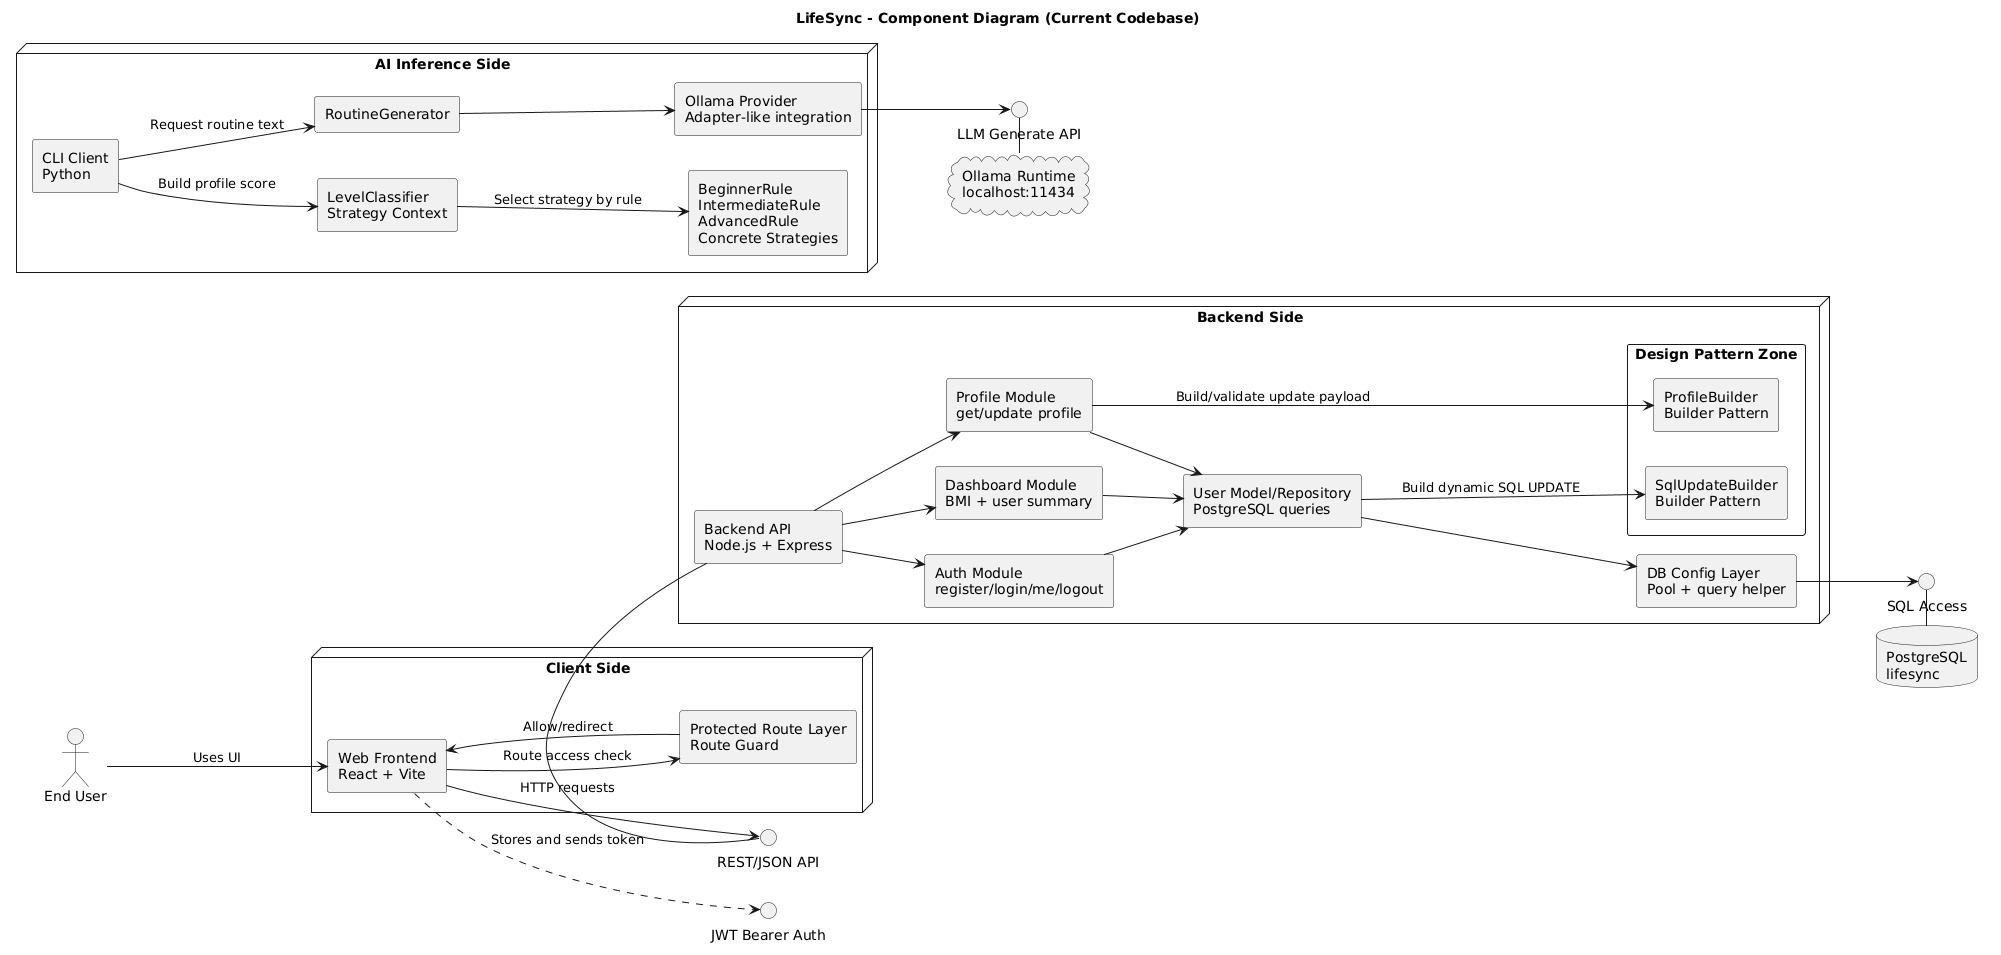

The diagram above was rendered by PlantUML. Its source (embedded in the PNG):
@startuml
title LifeSync - Component Diagram (Current Codebase)
left to right direction
skinparam componentStyle rectangle
skinparam shadowing false
skinparam packageStyle rectangle

actor "End User" as EndUser

interface "REST/JSON API" as IRest
interface "JWT Bearer Auth" as IJwt
interface "SQL Access" as ISql
interface "LLM Generate API" as ILlm

node "Client Side" as ClientNode {
component "Web Frontend\nReact + Vite" as Frontend
component "Protected Route Layer\nRoute Guard" as RouteGuard
}

node "Backend Side" as BackendNode {
component "Backend API\nNode.js + Express" as Backend
component "Auth Module\nregister/login/me/logout" as AuthModule
component "Dashboard Module\nBMI + user summary" as DashboardModule
component "Profile Module\nget/update profile" as ProfileModule
component "User Model/Repository\nPostgreSQL queries" as UserModel
component "DB Config Layer\nPool + query helper" as DbConfig

package "Design Pattern Zone" as PatternZone {
component "ProfileBuilder\nBuilder Pattern" as ProfileBuilder
component "SqlUpdateBuilder\nBuilder Pattern" as SqlUpdateBuilder
}
}

database "PostgreSQL\nlifesync" as Postgres

node "AI Inference Side" as AiNode {
component "CLI Client\nPython" as CliClient
component "LevelClassifier\nStrategy Context" as LevelClassifier
component "BeginnerRule\nIntermediateRule\nAdvancedRule\nConcrete Strategies" as StrategyRules
component "RoutineGenerator" as RoutineGenerator
component "Ollama Provider\nAdapter-like integration" as OllamaProvider
}

cloud "Ollama Runtime\nlocalhost:11434" as Ollama

EndUser --> Frontend : Uses UI
Frontend --> RouteGuard : Route access check
RouteGuard --> Frontend : Allow/redirect

Frontend --> IRest : HTTP requests
IRest - Backend
Frontend ..> IJwt : Stores and sends token

Backend --> AuthModule
Backend --> DashboardModule
Backend --> ProfileModule

AuthModule --> UserModel
DashboardModule --> UserModel
ProfileModule --> UserModel

ProfileModule --> ProfileBuilder : Build/validate update payload
UserModel --> SqlUpdateBuilder : Build dynamic SQL UPDATE

UserModel --> DbConfig
DbConfig --> ISql
ISql - Postgres

CliClient --> LevelClassifier : Build profile score
LevelClassifier --> StrategyRules : Select strategy by rule
CliClient --> RoutineGenerator : Request routine text
RoutineGenerator --> OllamaProvider
OllamaProvider --> ILlm
ILlm - Ollama
@enduml